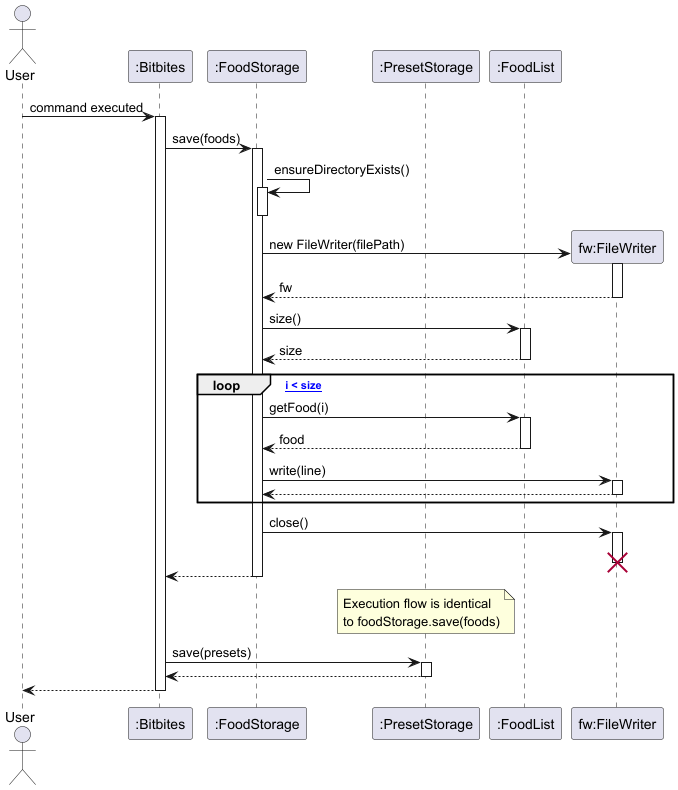

The diagram above was rendered by PlantUML. Its source (embedded in the PNG):
@startuml
actor User
participant ":Bitbites" as Bitbites
participant ":FoodStorage" as FoodStorage
participant ":PresetStorage" as PresetStorage
participant ":FoodList" as FoodList
participant "fw:FileWriter" as FileWriter

User -> Bitbites : command executed
activate Bitbites

Bitbites -> FoodStorage : save(foods)
activate FoodStorage

FoodStorage -> FoodStorage : ensureDirectoryExists()
activate FoodStorage
deactivate FoodStorage

create FileWriter
FoodStorage -> FileWriter : new FileWriter(filePath)
activate FileWriter
FileWriter --> FoodStorage : fw
deactivate FileWriter

FoodStorage -> FoodList : size()
activate FoodList
FoodList --> FoodStorage : size
deactivate FoodList

loop [* i < size]
  FoodStorage -> FoodList : getFood(i)
  activate FoodList
  FoodList --> FoodStorage : food
  deactivate FoodList

  FoodStorage -> FileWriter : write(line)
  activate FileWriter
  FileWriter --> FoodStorage
  deactivate FileWriter
end

FoodStorage -> FileWriter : close()
activate FileWriter
destroy FileWriter
deactivate FileWriter

FoodStorage --> Bitbites
deactivate FoodStorage

note over PresetStorage : Execution flow is identical\nto foodStorage.save(foods)
Bitbites -> PresetStorage : save(presets)
activate PresetStorage
PresetStorage --> Bitbites
deactivate PresetStorage

Bitbites --> User
deactivate Bitbites
@enduml